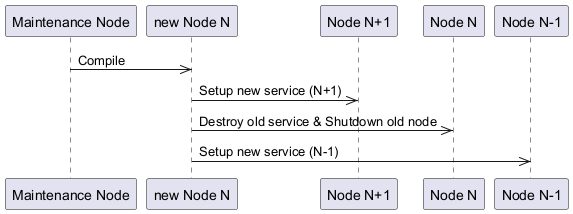

The diagram above was rendered by PlantUML. Its source (embedded in the PNG):
@startuml
participant MaintenanceNode as "Maintenance Node"
participant newNodeN as "new Node N"
participant NodeN1 as "Node N+1"
participant NodeN as "Node N"
participant NodeN_1 as "Node N-1"
MaintenanceNode ->> newNodeN : Compile
newNodeN ->> NodeN1 : Setup new service (N+1)
newNodeN ->> NodeN : Destroy old service & Shutdown old node
newNodeN ->> NodeN_1 : Setup new service (N-1)
@enduml